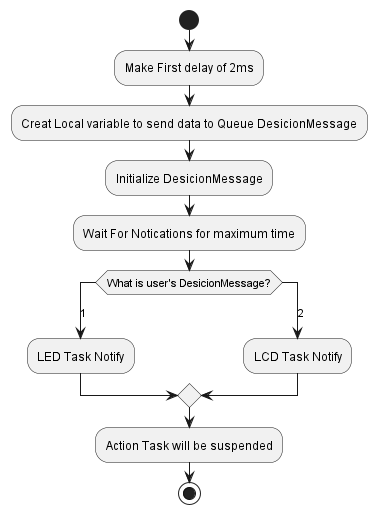

The diagram above was rendered by PlantUML. Its source (embedded in the PNG):
@startuml inline_umlgraph_5.png
  start
  :Make First delay of 2ms;
  :Creat Local variable to send data to Queue DesicionMessage;
  :Initialize DesicionMessage;
  :Wait For Notications for maximum time;
  switch (What is user's DesicionMessage?)
   case (1)
   :LED Task Notify;
   case (2)
   :LCD Task Notify;
   endswitch
   :Action Task will be suspended;
  stop
@enduml